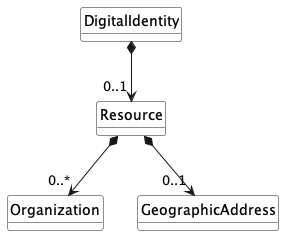

The diagram above was rendered by PlantUML. Its source (embedded in the PNG):
@startuml AllPivotModelsCombined
hide circle
hide methods
hide stereotype
show <<Enumeration>> stereotype
skinparam class {
   BackgroundColor #FFFFFF
}

class DigitalIdentity {

}

class Resource {

}

class Organization {

}

class GeographicAddress {

}

DigitalIdentity *-->  "0..1" Resource

Resource *--> "0..1" GeographicAddress

Resource *--> "0..*" Organization

@enduml